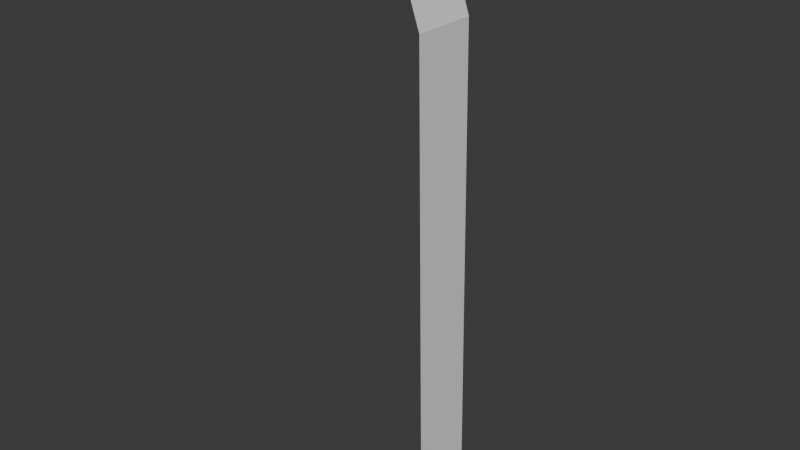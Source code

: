 # Source: Waterfall.blend  (saved by Blender 4.0.36; exported with 4.5.12 LTS)
import bpy
from mathutils import Matrix  # noqa: F401  (used for matrix-valued properties, if any)

bpy.ops.wm.read_factory_settings(use_empty=True)
scene = bpy.context.scene
scene.name = 'Scene'

# ---- collections
col_collection = bpy.data.collections.new('Collection'); scene.collection.children.link(col_collection)

# ---- world
world_world = bpy.data.worlds.new('World'); scene.world = world_world
world_world.use_nodes = True; world_world.node_tree.nodes.clear()
_N = world_world.node_tree.nodes; _L = world_world.node_tree.links
n0 = _N.new('ShaderNodeOutputWorld'); n0.name = 'World Output'; n0.location = (300, 300)
n1 = _N.new('ShaderNodeBackground'); n1.name = 'Background'; n1.location = (10, 300)
n1.inputs[0].default_value = (0.05088, 0.05088, 0.05088, 1.0)
_L.new(n1.outputs[0], n0.inputs[0])
n0.is_active_output = True
world_world.color = (0.05088, 0.05088, 0.05088)
world_world.use_sun_shadow = False
world_world.sun_shadow_jitter_overblur = 0.0

# ---- meshes
me_plane = bpy.data.meshes.new('Plane')
me_plane.from_pydata([(-1.212, -0.8742, -18.82), (-1.212, 1.126, -18.82), (-4.473, -1.0, 0.0), (-4.473, 1.0, 0.0), (-2.209, -1.0, -0.8284), (-2.209, 1.0, -0.8284), (-1.366, -0.9758, -3.332), (-1.366, 1.024, -3.332)], [], [(6, 0, 1, 7), (2, 4, 5, 3), (4, 6, 7, 5)])
_uv = me_plane.uv_layers.new(name='UVMap')
_uv.uv.foreach_set('vector', [0.5516, 0.0, 1.0, 0.0, 1.0, 1.0, 0.5516, 1.0, 0.3814, 0.0, 0.4449, 0.0, 0.4449, 1.0, 0.3814, 1.0, 0.4449, 0.0, 0.5516, 0.0, 0.5516, 1.0, 0.4449, 1.0])
me_plane.update()

# ---- objects
ob_plane = bpy.data.objects.new('Plane', me_plane)

# ---- transforms, parenting, visibility, modifiers, constraints
ob_plane.location = (0.0, 0.0, 0.0)

# ---- collection membership
col_collection.objects.link(ob_plane)

# ---- scene / render settings (as saved in the file)
scene.frame_start = 1; scene.frame_end = 250; scene.frame_set(1)
scene.render.engine = 'BLENDER_EEVEE_NEXT'
scene.cycles.sampling_pattern = 'TABULATED_SOBOL'
bpy.context.view_layer.update()

# ---- added for rendering (the .blend has no active camera and no usable light): camera, sun
cam_auto = bpy.data.cameras.new('AutoCamera')
cam_auto.lens = 50.0
cam_auto.sensor_width = 36.0
cam_auto.clip_end = 1000.0
ob_auto_camera = bpy.data.objects.new('AutoCamera', cam_auto)
scene.collection.objects.link(ob_auto_camera)
ob_auto_camera.location = (14.9432, -21.2799, 4.81613)
ob_auto_camera.rotation_euler = (1.09748, -7.21219e-08, 0.694738)
scene.camera = ob_auto_camera
light_auto_sun = bpy.data.lights.new('AutoSun', 'SUN')
light_auto_sun.energy = 3.0
light_auto_sun.angle = 0.0523599
ob_auto_sun = bpy.data.objects.new('AutoSun', light_auto_sun)
scene.collection.objects.link(ob_auto_sun)
ob_auto_sun.rotation_euler = (0.872665, 0.174533, 0.523599)
bpy.context.view_layer.update()
